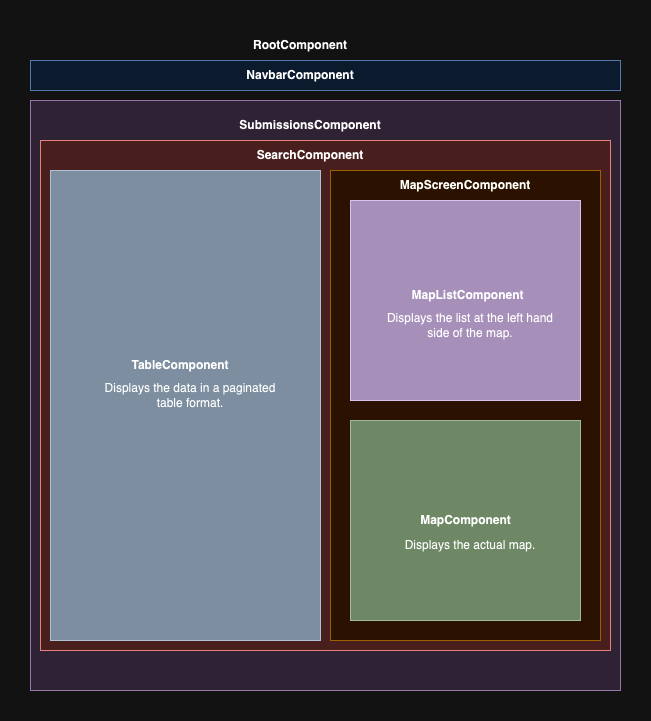

The diagram above was exported from draw.io. Its source (the exported page's mxGraphModel, read from the mxfile embedded in the PNG):
<mxGraphModel dx="1026" dy="684" grid="1" gridSize="10" guides="1" tooltips="1" connect="1" arrows="1" fold="1" page="1" pageScale="1" pageWidth="850" pageHeight="1100" math="0" shadow="0">
  <root>
    <mxCell id="0" />
    <mxCell id="1" parent="0" />
    <mxCell id="kSmcGXjJhjhMb_xMnwVB-1" value="" style="whiteSpace=wrap;html=1;aspect=fixed;fillColor=#e1d5e7;strokeColor=#9673a6;" vertex="1" parent="1">
      <mxGeometry x="140" y="80" width="590" height="590" as="geometry" />
    </mxCell>
    <mxCell id="kSmcGXjJhjhMb_xMnwVB-2" value="&lt;b&gt;SubmissionsComponent&lt;/b&gt;" style="text;html=1;align=center;verticalAlign=middle;whiteSpace=wrap;rounded=0;" vertex="1" parent="1">
      <mxGeometry x="390" y="90" width="60" height="30" as="geometry" />
    </mxCell>
    <mxCell id="kSmcGXjJhjhMb_xMnwVB-15" value="" style="rounded=0;whiteSpace=wrap;html=1;fillColor=#f8cecc;strokeColor=#b85450;" vertex="1" parent="1">
      <mxGeometry x="150" y="120" width="570" height="510" as="geometry" />
    </mxCell>
    <mxCell id="kSmcGXjJhjhMb_xMnwVB-16" value="&lt;b&gt;SearchComponent&lt;/b&gt;" style="text;html=1;align=center;verticalAlign=middle;whiteSpace=wrap;rounded=0;" vertex="1" parent="1">
      <mxGeometry x="390" y="120" width="60" height="30" as="geometry" />
    </mxCell>
    <mxCell id="kSmcGXjJhjhMb_xMnwVB-19" value="" style="rounded=0;whiteSpace=wrap;html=1;fillColor=#dae8fc;strokeColor=#6c8ebf;" vertex="1" parent="1">
      <mxGeometry x="140" y="40" width="590" height="30" as="geometry" />
    </mxCell>
    <mxCell id="kSmcGXjJhjhMb_xMnwVB-20" value="&lt;b&gt;NavbarComponent&lt;/b&gt;" style="text;html=1;align=center;verticalAlign=middle;whiteSpace=wrap;rounded=0;" vertex="1" parent="1">
      <mxGeometry x="380" y="40" width="60" height="30" as="geometry" />
    </mxCell>
    <mxCell id="kSmcGXjJhjhMb_xMnwVB-21" value="" style="rounded=0;whiteSpace=wrap;html=1;fillColor=#647687;fontColor=#ffffff;strokeColor=#314354;" vertex="1" parent="1">
      <mxGeometry x="160" y="150" width="270" height="470" as="geometry" />
    </mxCell>
    <mxCell id="kSmcGXjJhjhMb_xMnwVB-22" value="" style="rounded=0;whiteSpace=wrap;html=1;fillColor=#ffe6cc;strokeColor=#d79b00;" vertex="1" parent="1">
      <mxGeometry x="440" y="150" width="270" height="470" as="geometry" />
    </mxCell>
    <mxCell id="kSmcGXjJhjhMb_xMnwVB-23" value="&lt;b&gt;MapScreenComponent&lt;/b&gt;" style="text;html=1;align=center;verticalAlign=middle;whiteSpace=wrap;rounded=0;" vertex="1" parent="1">
      <mxGeometry x="545" y="150" width="60" height="30" as="geometry" />
    </mxCell>
    <mxCell id="kSmcGXjJhjhMb_xMnwVB-24" value="&lt;b&gt;TableComponent&lt;/b&gt;" style="text;html=1;align=center;verticalAlign=middle;whiteSpace=wrap;rounded=0;" vertex="1" parent="1">
      <mxGeometry x="260" y="330" width="60" height="30" as="geometry" />
    </mxCell>
    <mxCell id="kSmcGXjJhjhMb_xMnwVB-25" value="" style="rounded=0;whiteSpace=wrap;html=1;fillColor=#76608a;fontColor=#ffffff;strokeColor=#432D57;" vertex="1" parent="1">
      <mxGeometry x="460" y="180" width="230" height="200" as="geometry" />
    </mxCell>
    <mxCell id="kSmcGXjJhjhMb_xMnwVB-26" value="&lt;b&gt;MapListComponent&lt;/b&gt;" style="text;html=1;align=center;verticalAlign=middle;whiteSpace=wrap;rounded=0;" vertex="1" parent="1">
      <mxGeometry x="545" y="260" width="65" height="30" as="geometry" />
    </mxCell>
    <mxCell id="kSmcGXjJhjhMb_xMnwVB-27" value="" style="rounded=0;whiteSpace=wrap;html=1;fillColor=#6d8764;fontColor=#ffffff;strokeColor=#3A5431;" vertex="1" parent="1">
      <mxGeometry x="460" y="400" width="230" height="200" as="geometry" />
    </mxCell>
    <mxCell id="kSmcGXjJhjhMb_xMnwVB-28" value="&lt;b&gt;MapComponent&lt;/b&gt;" style="text;html=1;align=center;verticalAlign=middle;whiteSpace=wrap;rounded=0;" vertex="1" parent="1">
      <mxGeometry x="542.5" y="485" width="65" height="30" as="geometry" />
    </mxCell>
    <mxCell id="kSmcGXjJhjhMb_xMnwVB-30" value="Displays the actual map." style="text;html=1;align=center;verticalAlign=middle;whiteSpace=wrap;rounded=0;" vertex="1" parent="1">
      <mxGeometry x="510" y="510" width="140" height="30" as="geometry" />
    </mxCell>
    <mxCell id="kSmcGXjJhjhMb_xMnwVB-31" value="Displays the list at the left hand side&amp;nbsp;of the map." style="text;html=1;align=center;verticalAlign=middle;whiteSpace=wrap;rounded=0;" vertex="1" parent="1">
      <mxGeometry x="490" y="290" width="180" height="30" as="geometry" />
    </mxCell>
    <mxCell id="kSmcGXjJhjhMb_xMnwVB-32" value="Displays the data in a paginated table format." style="text;html=1;align=center;verticalAlign=middle;whiteSpace=wrap;rounded=0;" vertex="1" parent="1">
      <mxGeometry x="200" y="360" width="200" height="30" as="geometry" />
    </mxCell>
    <mxCell id="kSmcGXjJhjhMb_xMnwVB-34" value="&lt;b&gt;RootComponent&lt;/b&gt;" style="text;html=1;align=center;verticalAlign=middle;whiteSpace=wrap;rounded=0;" vertex="1" parent="1">
      <mxGeometry x="380" y="10" width="60" height="30" as="geometry" />
    </mxCell>
  </root>
</mxGraphModel>